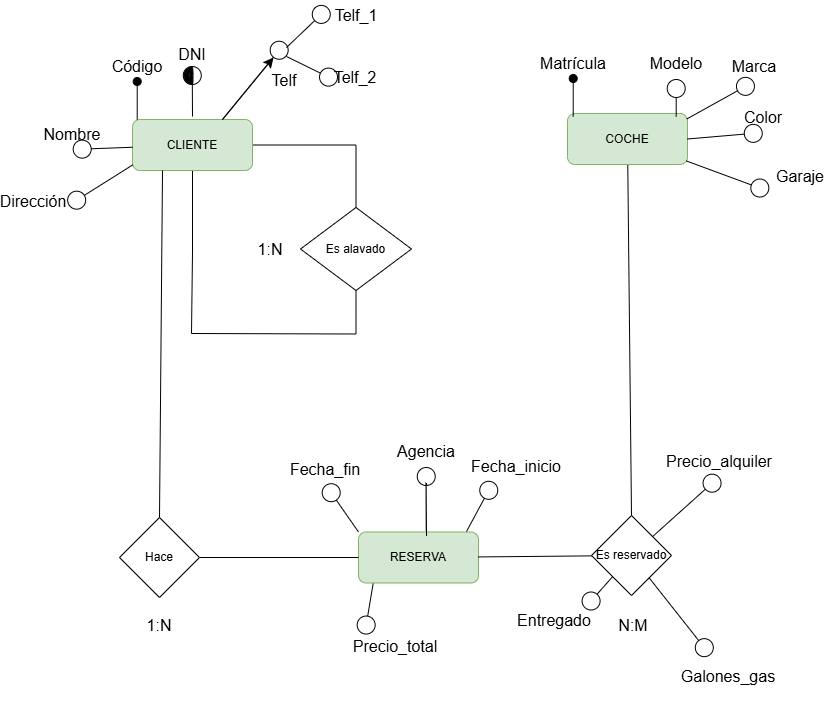

The diagram above was exported from draw.io. Its source (the exported page's mxGraphModel, read from the mxfile embedded in the PNG):
<mxGraphModel dx="1112" dy="1269" grid="0" gridSize="10" guides="1" tooltips="1" connect="1" arrows="1" fold="1" page="0" pageScale="1" pageWidth="827" pageHeight="1169" math="0" shadow="0">
  <root>
    <mxCell id="0" />
    <mxCell id="1" parent="0" />
    <mxCell id="npUqyH_67IC5o7HNoewV-1" style="edgeStyle=orthogonalEdgeStyle;rounded=0;orthogonalLoop=1;jettySize=auto;html=1;fontSize=12;startSize=8;endSize=8;entryX=0.5;entryY=0;entryDx=0;entryDy=0;endArrow=none;endFill=0;" parent="1" source="npUqyH_67IC5o7HNoewV-3" target="npUqyH_67IC5o7HNoewV-6" edge="1">
      <mxGeometry relative="1" as="geometry">
        <mxPoint x="98.42857142857133" y="102.5" as="targetPoint" />
      </mxGeometry>
    </mxCell>
    <mxCell id="npUqyH_67IC5o7HNoewV-2" style="edgeStyle=orthogonalEdgeStyle;rounded=0;orthogonalLoop=1;jettySize=auto;html=1;fontSize=12;startSize=8;endSize=8;endArrow=none;endFill=0;" parent="1" source="npUqyH_67IC5o7HNoewV-3" edge="1">
      <mxGeometry relative="1" as="geometry">
        <mxPoint x="-63" y="291" as="targetPoint" />
      </mxGeometry>
    </mxCell>
    <mxCell id="npUqyH_67IC5o7HNoewV-3" value="CLIENTE" style="rounded=1;whiteSpace=wrap;html=1;fillColor=#d5e8d4;strokeColor=#82b366;" parent="1" vertex="1">
      <mxGeometry x="-122" y="77" width="120" height="51" as="geometry" />
    </mxCell>
    <mxCell id="npUqyH_67IC5o7HNoewV-4" style="edgeStyle=none;curved=1;rounded=0;orthogonalLoop=1;jettySize=auto;html=1;fontSize=12;startSize=8;endSize=8;endArrow=none;endFill=0;entryX=0.5;entryY=0;entryDx=0;entryDy=0;" parent="1" source="npUqyH_67IC5o7HNoewV-5" target="9s-XJph7azD4LJAsmrG8-4" edge="1">
      <mxGeometry relative="1" as="geometry">
        <mxPoint x="377" y="419" as="targetPoint" />
      </mxGeometry>
    </mxCell>
    <mxCell id="npUqyH_67IC5o7HNoewV-5" value="COCHE" style="rounded=1;whiteSpace=wrap;html=1;fillColor=#d5e8d4;strokeColor=#82b366;" parent="1" vertex="1">
      <mxGeometry x="313" y="71" width="120" height="51" as="geometry" />
    </mxCell>
    <mxCell id="npUqyH_67IC5o7HNoewV-6" value="Es alavado" style="rhombus;whiteSpace=wrap;html=1;" parent="1" vertex="1">
      <mxGeometry x="46" y="165" width="111" height="83" as="geometry" />
    </mxCell>
    <mxCell id="npUqyH_67IC5o7HNoewV-7" value="" style="endArrow=none;html=1;rounded=0;fontSize=12;startSize=8;endSize=8;edgeStyle=orthogonalEdgeStyle;entryX=0.5;entryY=1;entryDx=0;entryDy=0;" parent="1" target="npUqyH_67IC5o7HNoewV-6" edge="1">
      <mxGeometry width="50" height="50" relative="1" as="geometry">
        <mxPoint x="-63" y="291" as="sourcePoint" />
        <mxPoint x="103" y="291" as="targetPoint" />
      </mxGeometry>
    </mxCell>
    <mxCell id="npUqyH_67IC5o7HNoewV-8" value="Código" style="text;html=1;align=center;verticalAlign=middle;whiteSpace=wrap;rounded=0;fontSize=16;" parent="1" vertex="1">
      <mxGeometry x="-147" y="9" width="60" height="30" as="geometry" />
    </mxCell>
    <mxCell id="npUqyH_67IC5o7HNoewV-9" value="" style="endArrow=oval;html=1;rounded=0;fontSize=12;startSize=8;endSize=8;curved=1;entryX=0.5;entryY=1;entryDx=0;entryDy=0;endFill=1;" parent="1" edge="1">
      <mxGeometry width="50" height="50" relative="1" as="geometry">
        <mxPoint x="-117.29000000000002" y="77" as="sourcePoint" />
        <mxPoint x="-117.29000000000002" y="39" as="targetPoint" />
      </mxGeometry>
    </mxCell>
    <mxCell id="npUqyH_67IC5o7HNoewV-10" value="Nombre" style="text;html=1;align=center;verticalAlign=middle;whiteSpace=wrap;rounded=0;fontSize=16;" parent="1" vertex="1">
      <mxGeometry x="-212" y="77" width="60" height="30" as="geometry" />
    </mxCell>
    <mxCell id="npUqyH_67IC5o7HNoewV-11" value="" style="endArrow=circle;html=1;rounded=0;fontSize=12;startSize=8;endSize=8;curved=1;entryX=0.5;entryY=1;entryDx=0;entryDy=0;endFill=0;" parent="1" source="npUqyH_67IC5o7HNoewV-3" edge="1">
      <mxGeometry width="50" height="50" relative="1" as="geometry">
        <mxPoint x="-182.29000000000002" y="145" as="sourcePoint" />
        <mxPoint x="-182.29000000000002" y="107" as="targetPoint" />
      </mxGeometry>
    </mxCell>
    <mxCell id="npUqyH_67IC5o7HNoewV-12" value="DNI" style="text;html=1;align=center;verticalAlign=middle;whiteSpace=wrap;rounded=0;fontSize=16;" parent="1" vertex="1">
      <mxGeometry x="-92" y="-3.000000000000057" width="60" height="30" as="geometry" />
    </mxCell>
    <mxCell id="npUqyH_67IC5o7HNoewV-13" value="" style="endArrow=circle;html=1;rounded=0;fontSize=12;startSize=8;endSize=8;curved=1;entryX=0.5;entryY=1;entryDx=0;entryDy=0;endFill=0;" parent="1" edge="1">
      <mxGeometry width="50" height="50" relative="1" as="geometry">
        <mxPoint x="-62" y="73.99999999999994" as="sourcePoint" />
        <mxPoint x="-62.29000000000002" y="22.999999999999943" as="targetPoint" />
      </mxGeometry>
    </mxCell>
    <mxCell id="npUqyH_67IC5o7HNoewV-14" value="" style="shape=stencil(7VtJchw3EHwNrwjsy1mW/6EIURbDNKmgJC+/d5YZ3TNI9GSLJ19049I1DdSSlbXMXXr39fOHL/d30X/99vL8+/1fDx+/fb5Lv9zF+PD0+f7l4Rt+ukvv79K7T88v97+9PH9/+vj6+5cP9qT99Mfzn/YJf7/KjeRSMqno/3n9S3Qp/veHX1+ff3x4un6+OB+m54uLSTzfXJg/P3jnuxRoZRbILgQh0F0Ys0B3UV2hu5LnK8ftI24J9DgLFDeyEBjbFTeB5F0sUiC2WSC7rNQ6XK6zwHBBqXW4Mh8pQ636DpUE+maZWwJtvkNJLuo3tNlwpbmqBbqfBGrc9HZTYD5Sra4pXxpuzM7XvCv1tkDw8Ob5TC1vn3HrFWk+Uxvav+FM85l6OvMNCrmOmNJ6jXNMj+CGlzGa5kvbX8SROrxvjqArxR1LhA2G9lfsxjwUgNrJEAjbJgRqWd7QXBYC8E4/63VUl4SpM0JoNjXQMwg15chBCnjO4g0JB1gslwQMGA7NAr1vcX4oEDNHdQf2KQHvwmyHHiVuhOIKRVDf4vxYIGzxsgtArcJw3XmKuOC6iLjCSq1tyxjHZnN+xuKaXFMqcnG+cNGuHTiblCI9e7FAgVOI/LZAWG4yW+H5OXBykiCJ5+d8i1ylEnTg/IxkqD5/cdEUdLblOI7NDRGWIbGH4pUq/wfYc4bsGCTGw+X67HLGYYRAiptGrliSSjupcyoMUfKwXJ2fszMwXKFjdHXWanVdKLUAncmLtg84hmtk7tkIYBfCqVtjLwVuCY12z3wHRLUIBQHWOplgR7JjgcxxAD9ReRkCiYgq0oEIHAjk2Y3g2UlEjgnMjorQUaFgAsQ7i6vCDCZAwbkToB98A9AlabXSpUFUvb50mt8Aour1pcNsBzivtEPa8PYqI0R1pP3fVylHQSScj6hFi5pPLe6NAFGQBFZKRwIl8+JIlrVJoOgIjWzprmsYpElKDCC2QxzJChBiwlFGXPGcytuQFQZQki4NLqK8Fc485juAjEgSGVxdXCMLw2W/KfHK+YrQkqWGGQRKlVqCANFUEAxVS0KAY7q6LFwDAhSioMbKl9IekDvM6CaAlctziJ5U3HYAYg1DcnPU14METth/W9A7ShIAnKuUH4Js3sC9qc0AblaFt5bIWrqQy2OBvJnpKsd1FXGVXeNMoDPzOTlS9ZyB7NJCrTUy8zG1iiMhvqiSjFE2xWpmRm9kRvgSBLhLl2XBbW+gSxeJGjWx4cDfVDygGu4kAHhWAsFlInBZJpQLRlzXDSoeIh8pF42tntWKQ6rKDQfIxAROoHIsTCBo5BsbndoFikyKhkuz89UhyQlghsvhqEHAL00xXW8bapBAdUUV3JHVCnKimgxmpqWJptzbkI+YgN8Y1C0tjTlEQX8UasDVIpGTKJMiDEdthr43Bm463+AjNeVLjWGme10kFo6HNmSn4ZIzr3o3it2nhd3DNbq6Q1neoKssXJos3bJE77Q0uluSQGZdusACQcFMWdxbwz0SOwdQ0h0rvzSVszQcAqgvIepV2o1cKSJEFZAZCCxtPeV8uEOnAELQKuTrPD/oOk8joRCbQcR5FdNLUrQQVW/wnONwJAVk8FYaLUFAXRrx0BcgU8OrQwEJM4EbJ3AN2c6sXA7AW7N4A8jOoLHMPs46Fogb9O4CmjrEpTeD2lF1f4x/0fCqyiaC8S8aXnmJS9YOmwMo62ZO7BsKXdEflbKS545aqrInkJY2RYqy5WXuTX3NKonuz5LmhwR+ljRbSP2vJU2N3OeLTeJSGQftU8mMAZVL16GrpLiwytTlLKQs+xknnRO495gtbXWXugNOvHR/VPvUjrRgq/Il+zflBz2PLguFq102N+tSKbYgsbXWhWDpZg4yWiUm4GUNVBcgs36rMBx0UhYqLe+QFiqt914sRJdBaBDOBwEa89e9sjsWKNyrBBaqlAWB+KbevQm8aTpgR3rT/GEVOJlw1L163gX0DOVAQE9p7NI0sGxyArzeAegtfSlzDYQcp1otcIRBAkVyjeqXCWfQWhqM3iHJFrCBwHKkqsC48hw4dF3iL+tE0cttC7jaage1PGH1A1la5zgwvEZv0OtH+Ly2kMSuuTcZDjRUdbCgE6KhNsJQb/DLxC+7rN9AyJf1bhAEBrH7KGcotrNAncQqB0cWX4StXpc0mQdHNcvZ7mX0e5UUFRhb4UclftjKqFvNHKIOSIrqDjaloTd03QhZOB+SopyhrCNCKFocyco86pEV2ddAFq20jlflulJb2qe2jqfmop2xtXfZROjrqoYu8dtgGnqy8AcBGkLaHYQdrG9Y2Q4qA/WjyavaT4EA0dCTxUvrfRL90budxr8oRPX2aF8WtU72Uy8Mb0cNvQHbl9W3kx1b6ybRbpfe4rUWGgnoPWEI8ORVT/EhUBb6Ixc8Am+EJ1289sgLbVGHqHX1qHiN2peWZafQJVTC+wlbQ5ZNNdvxJTazt3duHom8Ve5frYZOcglxdb0kkdg8j8p1uZl6mWXsF5ZU6cAEm4pvKbTNCkX0q+cLA5Lus/bKqO1lb7l3dtKThehl49/LVgNSAOnTSwZjGSCyPtVaetz898pe6vPf+kWT0+fxw+VbLZ8eHh9fvxRz/X/+Fgz+9PoNmvT+Xw==);lineShape=1;strokeColor=default;" parent="1" vertex="1">
      <mxGeometry x="-70.49318011636842" y="24.03075402609045" width="8.928120114840736" height="17.773985248192623" as="geometry" />
    </mxCell>
    <mxCell id="npUqyH_67IC5o7HNoewV-15" value="Dirección" style="text;html=1;align=center;verticalAlign=middle;whiteSpace=wrap;rounded=0;fontSize=16;" parent="1" vertex="1">
      <mxGeometry x="-251" y="144" width="60" height="30" as="geometry" />
    </mxCell>
    <mxCell id="npUqyH_67IC5o7HNoewV-16" value="" style="endArrow=circle;html=1;rounded=0;fontSize=12;startSize=8;endSize=8;curved=1;entryX=0.5;entryY=1;entryDx=0;entryDy=0;endFill=0;exitX=0.004;exitY=0.887;exitDx=0;exitDy=0;exitPerimeter=0;" parent="1" source="npUqyH_67IC5o7HNoewV-3" edge="1">
      <mxGeometry width="50" height="50" relative="1" as="geometry">
        <mxPoint x="-186.29000000000002" y="201" as="sourcePoint" />
        <mxPoint x="-186.29000000000002" y="163" as="targetPoint" />
      </mxGeometry>
    </mxCell>
    <mxCell id="npUqyH_67IC5o7HNoewV-20" value="1:N" style="text;html=1;align=center;verticalAlign=middle;whiteSpace=wrap;rounded=0;fontSize=16;" parent="1" vertex="1">
      <mxGeometry x="-14" y="191.5" width="60" height="30" as="geometry" />
    </mxCell>
    <mxCell id="npUqyH_67IC5o7HNoewV-22" value="" style="endArrow=none;html=1;rounded=0;fontSize=12;curved=1;exitX=0.25;exitY=1;exitDx=0;exitDy=0;endFill=0;entryX=0.5;entryY=0;entryDx=0;entryDy=0;" parent="1" source="npUqyH_67IC5o7HNoewV-3" target="9s-XJph7azD4LJAsmrG8-2" edge="1">
      <mxGeometry width="50" height="50" relative="1" as="geometry">
        <mxPoint x="-137" y="231" as="sourcePoint" />
        <mxPoint x="-94" y="470" as="targetPoint" />
      </mxGeometry>
    </mxCell>
    <mxCell id="npUqyH_67IC5o7HNoewV-25" value="Matrícula" style="text;html=1;align=center;verticalAlign=middle;whiteSpace=wrap;rounded=0;fontSize=16;" parent="1" vertex="1">
      <mxGeometry x="289" y="6" width="60" height="30" as="geometry" />
    </mxCell>
    <mxCell id="npUqyH_67IC5o7HNoewV-26" value="" style="endArrow=oval;html=1;rounded=0;fontSize=12;startSize=8;endSize=8;curved=1;entryX=0.5;entryY=1;entryDx=0;entryDy=0;endFill=1;" parent="1" edge="1">
      <mxGeometry width="50" height="50" relative="1" as="geometry">
        <mxPoint x="318.71" y="74" as="sourcePoint" />
        <mxPoint x="318.71" y="36" as="targetPoint" />
      </mxGeometry>
    </mxCell>
    <mxCell id="npUqyH_67IC5o7HNoewV-27" value="Modelo" style="text;html=1;align=center;verticalAlign=middle;whiteSpace=wrap;rounded=0;fontSize=16;" parent="1" vertex="1">
      <mxGeometry x="392" y="6" width="60" height="30" as="geometry" />
    </mxCell>
    <mxCell id="npUqyH_67IC5o7HNoewV-28" value="" style="endArrow=circle;html=1;rounded=0;fontSize=12;startSize=8;endSize=8;curved=1;entryX=0.5;entryY=1;entryDx=0;entryDy=0;endFill=0;" parent="1" edge="1">
      <mxGeometry width="50" height="50" relative="1" as="geometry">
        <mxPoint x="421.71" y="74" as="sourcePoint" />
        <mxPoint x="421.71" y="36" as="targetPoint" />
      </mxGeometry>
    </mxCell>
    <mxCell id="npUqyH_67IC5o7HNoewV-29" value="Color" style="text;html=1;align=center;verticalAlign=middle;whiteSpace=wrap;rounded=0;fontSize=16;" parent="1" vertex="1">
      <mxGeometry x="479" y="60" width="60" height="30" as="geometry" />
    </mxCell>
    <mxCell id="npUqyH_67IC5o7HNoewV-30" value="" style="endArrow=circle;html=1;rounded=0;fontSize=12;startSize=8;endSize=8;curved=1;entryX=0.5;entryY=1;entryDx=0;entryDy=0;endFill=0;exitX=1;exitY=0.5;exitDx=0;exitDy=0;" parent="1" source="npUqyH_67IC5o7HNoewV-5" edge="1">
      <mxGeometry width="50" height="50" relative="1" as="geometry">
        <mxPoint x="508.71" y="128" as="sourcePoint" />
        <mxPoint x="508.71" y="90" as="targetPoint" />
      </mxGeometry>
    </mxCell>
    <mxCell id="npUqyH_67IC5o7HNoewV-31" value="Marca" style="text;html=1;align=center;verticalAlign=middle;whiteSpace=wrap;rounded=0;fontSize=16;" parent="1" vertex="1">
      <mxGeometry x="470" y="9" width="60" height="30" as="geometry" />
    </mxCell>
    <mxCell id="npUqyH_67IC5o7HNoewV-32" value="" style="endArrow=circle;html=1;rounded=0;fontSize=12;startSize=8;endSize=8;curved=1;entryX=0.5;entryY=1;entryDx=0;entryDy=0;endFill=0;exitX=0.994;exitY=0.108;exitDx=0;exitDy=0;exitPerimeter=0;" parent="1" source="npUqyH_67IC5o7HNoewV-5" edge="1">
      <mxGeometry width="50" height="50" relative="1" as="geometry">
        <mxPoint x="499.71" y="77" as="sourcePoint" />
        <mxPoint x="499.71" y="39" as="targetPoint" />
      </mxGeometry>
    </mxCell>
    <mxCell id="npUqyH_67IC5o7HNoewV-33" value="Garaje" style="text;html=1;align=center;verticalAlign=middle;whiteSpace=wrap;rounded=0;fontSize=16;" parent="1" vertex="1">
      <mxGeometry x="516" y="119" width="60" height="30" as="geometry" />
    </mxCell>
    <mxCell id="npUqyH_67IC5o7HNoewV-34" value="" style="endArrow=circle;html=1;rounded=0;fontSize=12;startSize=8;endSize=8;curved=1;entryX=0.5;entryY=1;entryDx=0;entryDy=0;endFill=0;exitX=0.99;exitY=0.93;exitDx=0;exitDy=0;exitPerimeter=0;" parent="1" source="npUqyH_67IC5o7HNoewV-5" edge="1">
      <mxGeometry width="50" height="50" relative="1" as="geometry">
        <mxPoint x="514.71" y="187" as="sourcePoint" />
        <mxPoint x="514.71" y="149" as="targetPoint" />
      </mxGeometry>
    </mxCell>
    <mxCell id="npUqyH_67IC5o7HNoewV-35" value="Precio_alquiler" style="text;html=1;align=center;verticalAlign=middle;whiteSpace=wrap;rounded=0;fontSize=16;" parent="1" vertex="1">
      <mxGeometry x="435" y="404" width="60" height="30" as="geometry" />
    </mxCell>
    <mxCell id="npUqyH_67IC5o7HNoewV-37" value="Precio_total" style="text;html=1;align=center;verticalAlign=middle;whiteSpace=wrap;rounded=0;fontSize=16;" parent="1" vertex="1">
      <mxGeometry x="111.25999999999999" y="588.5" width="60" height="30" as="geometry" />
    </mxCell>
    <mxCell id="npUqyH_67IC5o7HNoewV-38" value="" style="endArrow=circle;html=1;rounded=0;fontSize=12;startSize=8;endSize=8;curved=1;entryX=-0.021;entryY=0.13;entryDx=0;entryDy=0;endFill=0;entryPerimeter=0;" parent="1" target="npUqyH_67IC5o7HNoewV-37" edge="1">
      <mxGeometry width="50" height="50" relative="1" as="geometry">
        <mxPoint x="119.25999999999999" y="537.5" as="sourcePoint" />
        <mxPoint x="279.03999999999996" y="535.5" as="targetPoint" />
      </mxGeometry>
    </mxCell>
    <mxCell id="npUqyH_67IC5o7HNoewV-46" value="Agencia" style="text;html=1;align=center;verticalAlign=middle;whiteSpace=wrap;rounded=0;fontSize=16;" parent="1" vertex="1">
      <mxGeometry x="142" y="394" width="60" height="30" as="geometry" />
    </mxCell>
    <mxCell id="npUqyH_67IC5o7HNoewV-48" value="Galones_gas" style="text;html=1;align=center;verticalAlign=middle;whiteSpace=wrap;rounded=0;fontSize=16;" parent="1" vertex="1">
      <mxGeometry x="444" y="618.5" width="60" height="30" as="geometry" />
    </mxCell>
    <mxCell id="npUqyH_67IC5o7HNoewV-49" value="" style="endArrow=circle;html=1;rounded=0;fontSize=12;startSize=8;endSize=8;curved=1;endFill=0;" parent="1" edge="1" source="9s-XJph7azD4LJAsmrG8-4">
      <mxGeometry width="50" height="50" relative="1" as="geometry">
        <mxPoint x="211" y="489.49999999999994" as="sourcePoint" />
        <mxPoint x="456" y="613" as="targetPoint" />
      </mxGeometry>
    </mxCell>
    <mxCell id="npUqyH_67IC5o7HNoewV-50" value="Entregado" style="text;html=1;align=center;verticalAlign=middle;whiteSpace=wrap;rounded=0;fontSize=16;" parent="1" vertex="1">
      <mxGeometry x="270" y="563" width="60" height="30" as="geometry" />
    </mxCell>
    <mxCell id="npUqyH_67IC5o7HNoewV-51" value="" style="endArrow=circle;html=1;rounded=0;fontSize=12;startSize=8;endSize=8;curved=1;entryX=0.118;entryY=-0.067;entryDx=0;entryDy=0;endFill=0;exitX=0;exitY=1;exitDx=0;exitDy=0;entryPerimeter=0;" parent="1" target="9s-XJph7azD4LJAsmrG8-14" edge="1">
      <mxGeometry width="50" height="50" relative="1" as="geometry">
        <mxPoint x="360" y="532" as="sourcePoint" />
        <mxPoint x="340" y="559" as="targetPoint" />
      </mxGeometry>
    </mxCell>
    <mxCell id="9s-XJph7azD4LJAsmrG8-1" value="RESERVA" style="rounded=1;whiteSpace=wrap;html=1;fillColor=#d5e8d4;strokeColor=#82b366;" parent="1" vertex="1">
      <mxGeometry x="104" y="489.5" width="120" height="51" as="geometry" />
    </mxCell>
    <mxCell id="9s-XJph7azD4LJAsmrG8-3" style="edgeStyle=none;curved=1;rounded=0;orthogonalLoop=1;jettySize=auto;html=1;entryX=0;entryY=0.5;entryDx=0;entryDy=0;fontSize=12;startSize=8;endSize=8;endArrow=none;endFill=0;" parent="1" source="9s-XJph7azD4LJAsmrG8-2" target="9s-XJph7azD4LJAsmrG8-1" edge="1">
      <mxGeometry relative="1" as="geometry" />
    </mxCell>
    <mxCell id="9s-XJph7azD4LJAsmrG8-2" value="Hace" style="rhombus;whiteSpace=wrap;html=1;" parent="1" vertex="1">
      <mxGeometry x="-135" y="475" width="80" height="80" as="geometry" />
    </mxCell>
    <mxCell id="9s-XJph7azD4LJAsmrG8-5" style="edgeStyle=none;curved=1;rounded=0;orthogonalLoop=1;jettySize=auto;html=1;fontSize=12;startSize=8;endSize=8;endArrow=none;endFill=0;" parent="1" source="9s-XJph7azD4LJAsmrG8-4" target="9s-XJph7azD4LJAsmrG8-1" edge="1">
      <mxGeometry relative="1" as="geometry" />
    </mxCell>
    <mxCell id="9s-XJph7azD4LJAsmrG8-4" value="Es reservado" style="rhombus;whiteSpace=wrap;html=1;" parent="1" vertex="1">
      <mxGeometry x="337" y="473" width="80" height="80" as="geometry" />
    </mxCell>
    <mxCell id="9s-XJph7azD4LJAsmrG8-6" value="Telf" style="text;html=1;align=center;verticalAlign=middle;whiteSpace=wrap;rounded=0;fontSize=16;" parent="1" vertex="1">
      <mxGeometry y="23" width="60" height="30" as="geometry" />
    </mxCell>
    <mxCell id="9s-XJph7azD4LJAsmrG8-7" value="" style="endArrow=circle;html=1;rounded=0;fontSize=12;startSize=8;endSize=8;curved=1;endFill=0;exitX=0.75;exitY=0;exitDx=0;exitDy=0;" parent="1" source="npUqyH_67IC5o7HNoewV-3" edge="1">
      <mxGeometry width="50" height="50" relative="1" as="geometry">
        <mxPoint x="-26" y="21" as="sourcePoint" />
        <mxPoint x="31" as="targetPoint" />
      </mxGeometry>
    </mxCell>
    <mxCell id="9s-XJph7azD4LJAsmrG8-8" value="" style="endArrow=classic;html=1;rounded=0;fontSize=12;startSize=8;endSize=8;curved=1;exitX=0.75;exitY=0;exitDx=0;exitDy=0;" parent="1" source="npUqyH_67IC5o7HNoewV-3" edge="1">
      <mxGeometry width="50" height="50" relative="1" as="geometry">
        <mxPoint x="-25" y="21" as="sourcePoint" />
        <mxPoint x="19" y="15" as="targetPoint" />
      </mxGeometry>
    </mxCell>
    <mxCell id="9s-XJph7azD4LJAsmrG8-9" value="" style="endArrow=circle;html=1;rounded=0;fontSize=12;startSize=8;endSize=8;curved=1;endFill=0;" parent="1" edge="1">
      <mxGeometry width="50" height="50" relative="1" as="geometry">
        <mxPoint x="32" y="5" as="sourcePoint" />
        <mxPoint x="74" y="-35" as="targetPoint" />
      </mxGeometry>
    </mxCell>
    <mxCell id="9s-XJph7azD4LJAsmrG8-10" value="" style="endArrow=circle;html=1;rounded=0;fontSize=12;startSize=8;endSize=8;curved=1;endFill=0;" parent="1" edge="1">
      <mxGeometry width="50" height="50" relative="1" as="geometry">
        <mxPoint x="32" y="14" as="sourcePoint" />
        <mxPoint x="83" y="39" as="targetPoint" />
      </mxGeometry>
    </mxCell>
    <mxCell id="9s-XJph7azD4LJAsmrG8-11" value="Telf_1" style="text;html=1;align=center;verticalAlign=middle;whiteSpace=wrap;rounded=0;fontSize=16;" parent="1" vertex="1">
      <mxGeometry x="71.5" y="-42" width="60" height="30" as="geometry" />
    </mxCell>
    <mxCell id="9s-XJph7azD4LJAsmrG8-12" value="Telf_2" style="text;html=1;align=center;verticalAlign=middle;whiteSpace=wrap;rounded=0;fontSize=16;" parent="1" vertex="1">
      <mxGeometry x="71" y="20" width="60" height="30" as="geometry" />
    </mxCell>
    <mxCell id="9s-XJph7azD4LJAsmrG8-13" value="1:N" style="text;html=1;align=center;verticalAlign=middle;whiteSpace=wrap;rounded=0;fontSize=16;" parent="1" vertex="1">
      <mxGeometry x="-125" y="568" width="60" height="30" as="geometry" />
    </mxCell>
    <mxCell id="9s-XJph7azD4LJAsmrG8-14" value="&lt;blockquote style=&quot;margin: 0 0 0 40px; border: none; padding: 0px;&quot;&gt;N:M&lt;/blockquote&gt;" style="text;html=1;align=center;verticalAlign=middle;whiteSpace=wrap;rounded=0;fontSize=16;" parent="1" vertex="1">
      <mxGeometry x="321" y="568" width="76" height="30" as="geometry" />
    </mxCell>
    <mxCell id="9s-XJph7azD4LJAsmrG8-15" value="Fecha_inicio" style="text;html=1;align=center;verticalAlign=middle;whiteSpace=wrap;rounded=0;fontSize=16;" parent="1" vertex="1">
      <mxGeometry x="232" y="409" width="60" height="30" as="geometry" />
    </mxCell>
    <mxCell id="9s-XJph7azD4LJAsmrG8-16" value="" style="endArrow=circle;html=1;rounded=0;fontSize=12;startSize=8;endSize=8;curved=1;endFill=0;" parent="1" edge="1">
      <mxGeometry width="50" height="50" relative="1" as="geometry">
        <mxPoint x="212" y="489" as="sourcePoint" />
        <mxPoint x="239" y="439" as="targetPoint" />
      </mxGeometry>
    </mxCell>
    <mxCell id="9s-XJph7azD4LJAsmrG8-18" value="Fecha_fin" style="text;html=1;align=center;verticalAlign=middle;whiteSpace=wrap;rounded=0;fontSize=16;" parent="1" vertex="1">
      <mxGeometry x="41" y="412" width="60" height="30" as="geometry" />
    </mxCell>
    <mxCell id="9s-XJph7azD4LJAsmrG8-19" value="" style="endArrow=circle;html=1;rounded=0;fontSize=12;startSize=8;endSize=8;curved=1;endFill=0;exitX=0;exitY=0;exitDx=0;exitDy=0;entryX=0.5;entryY=1;entryDx=0;entryDy=0;" parent="1" source="9s-XJph7azD4LJAsmrG8-1" edge="1" target="9s-XJph7azD4LJAsmrG8-18">
      <mxGeometry width="50" height="50" relative="1" as="geometry">
        <mxPoint x="62" y="454" as="sourcePoint" />
        <mxPoint x="66" y="514" as="targetPoint" />
      </mxGeometry>
    </mxCell>
    <mxCell id="9s-XJph7azD4LJAsmrG8-22" value="" style="endArrow=circle;html=1;rounded=0;fontSize=12;startSize=8;endSize=8;curved=1;entryX=0.5;entryY=1;entryDx=0;entryDy=0;endFill=0;" parent="1" source="9s-XJph7azD4LJAsmrG8-4" target="npUqyH_67IC5o7HNoewV-35" edge="1">
      <mxGeometry width="50" height="50" relative="1" as="geometry">
        <mxPoint x="500" y="475" as="sourcePoint" />
        <mxPoint x="641.71" y="371" as="targetPoint" />
      </mxGeometry>
    </mxCell>
    <mxCell id="9s-XJph7azD4LJAsmrG8-24" value="" style="endArrow=circle;html=1;rounded=0;fontSize=12;startSize=8;endSize=8;curved=1;entryX=0.5;entryY=1;entryDx=0;entryDy=0;endFill=0;exitX=0.567;exitY=0.088;exitDx=0;exitDy=0;exitPerimeter=0;" parent="1" edge="1" source="9s-XJph7azD4LJAsmrG8-1">
      <mxGeometry width="50" height="50" relative="1" as="geometry">
        <mxPoint x="171" y="483" as="sourcePoint" />
        <mxPoint x="171.26" y="424" as="targetPoint" />
        <Array as="points">
          <mxPoint x="171.55" y="430" />
        </Array>
      </mxGeometry>
    </mxCell>
    <mxCell id="erWkGHrIpGel2jk2XCaq-2" style="edgeStyle=none;curved=1;rounded=0;orthogonalLoop=1;jettySize=auto;html=1;exitX=0.5;exitY=1;exitDx=0;exitDy=0;fontSize=12;startSize=8;endSize=8;" edge="1" parent="1" source="npUqyH_67IC5o7HNoewV-48" target="npUqyH_67IC5o7HNoewV-48">
      <mxGeometry relative="1" as="geometry" />
    </mxCell>
  </root>
</mxGraphModel>